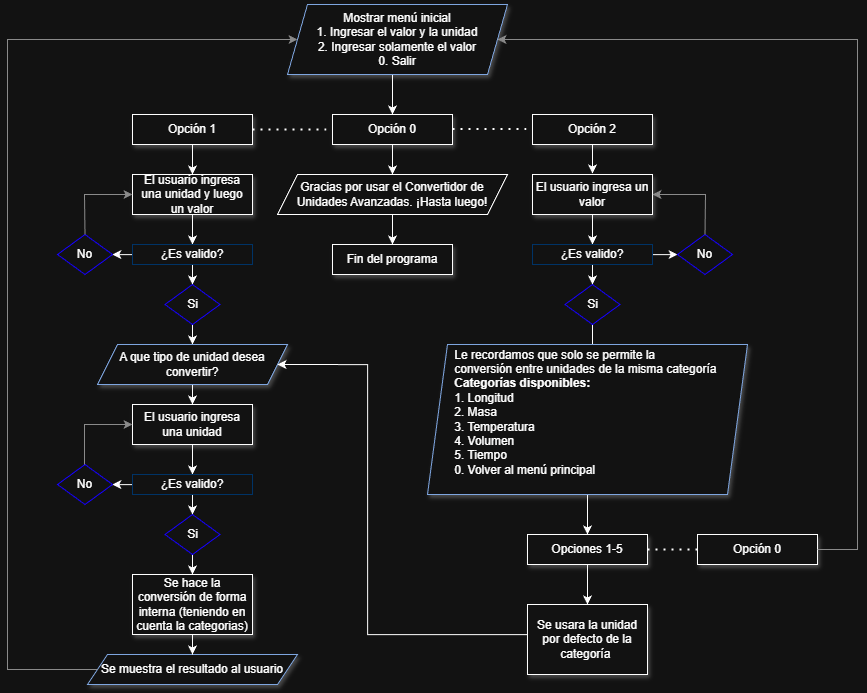

The diagram above was exported from draw.io. Its source (the exported page's mxGraphModel, read from the mxfile embedded in the PNG):
<mxGraphModel dx="1945" dy="825" grid="1" gridSize="10" guides="1" tooltips="1" connect="1" arrows="1" fold="1" page="1" pageScale="1" pageWidth="827" pageHeight="1169" math="0" shadow="0">
  <root>
    <mxCell id="0" />
    <mxCell id="1" parent="0" />
    <mxCell id="GELKWS1FyKnSLirPDOrO-3" edge="1" parent="1" style="edgeStyle=orthogonalEdgeStyle;rounded=0;orthogonalLoop=1;jettySize=auto;html=1;" target="GELKWS1FyKnSLirPDOrO-2" value="">
      <mxGeometry relative="1" as="geometry">
        <mxPoint x="425" y="89.99999999999994" as="sourcePoint" />
      </mxGeometry>
    </mxCell>
    <mxCell id="GELKWS1FyKnSLirPDOrO-85" edge="1" parent="1" source="GELKWS1FyKnSLirPDOrO-2" style="edgeStyle=orthogonalEdgeStyle;rounded=0;orthogonalLoop=1;jettySize=auto;html=1;" target="GELKWS1FyKnSLirPDOrO-84" value="">
      <mxGeometry relative="1" as="geometry" />
    </mxCell>
    <mxCell id="GELKWS1FyKnSLirPDOrO-2" parent="1" style="whiteSpace=wrap;html=1;rounded=0;shadow=1;" value="Opción 0" vertex="1">
      <mxGeometry height="30" width="120" x="365" y="130" as="geometry" />
    </mxCell>
    <mxCell id="GELKWS1FyKnSLirPDOrO-9" edge="1" parent="1" source="GELKWS1FyKnSLirPDOrO-4" style="edgeStyle=orthogonalEdgeStyle;rounded=0;orthogonalLoop=1;jettySize=auto;html=1;" target="GELKWS1FyKnSLirPDOrO-8" value="">
      <mxGeometry relative="1" as="geometry" />
    </mxCell>
    <mxCell id="GELKWS1FyKnSLirPDOrO-4" parent="1" style="whiteSpace=wrap;html=1;rounded=0;shadow=1;" value="Opción 1" vertex="1">
      <mxGeometry height="30" width="120" x="165" y="130" as="geometry" />
    </mxCell>
    <mxCell id="GELKWS1FyKnSLirPDOrO-6" parent="1" style="whiteSpace=wrap;html=1;rounded=0;shadow=1;" value="Opción 2" vertex="1">
      <mxGeometry height="30" width="120" x="565" y="130" as="geometry" />
    </mxCell>
    <mxCell id="GELKWS1FyKnSLirPDOrO-11" edge="1" parent="1" source="GELKWS1FyKnSLirPDOrO-8" style="edgeStyle=orthogonalEdgeStyle;rounded=0;orthogonalLoop=1;jettySize=auto;html=1;" target="GELKWS1FyKnSLirPDOrO-10" value="">
      <mxGeometry relative="1" as="geometry" />
    </mxCell>
    <mxCell id="GELKWS1FyKnSLirPDOrO-8" parent="1" style="whiteSpace=wrap;html=1;rounded=0;shadow=1;" value="El usuario ingresa una unidad y luego un valor" vertex="1">
      <mxGeometry height="40" width="120" x="165" y="190" as="geometry" />
    </mxCell>
    <mxCell id="GELKWS1FyKnSLirPDOrO-13" edge="1" parent="1" source="GELKWS1FyKnSLirPDOrO-10" style="edgeStyle=orthogonalEdgeStyle;rounded=0;orthogonalLoop=1;jettySize=auto;html=1;" target="GELKWS1FyKnSLirPDOrO-12" value="">
      <mxGeometry relative="1" as="geometry" />
    </mxCell>
    <mxCell id="GELKWS1FyKnSLirPDOrO-17" edge="1" parent="1" source="GELKWS1FyKnSLirPDOrO-10" style="edgeStyle=orthogonalEdgeStyle;rounded=0;orthogonalLoop=1;jettySize=auto;html=1;" target="GELKWS1FyKnSLirPDOrO-16" value="">
      <mxGeometry relative="1" as="geometry" />
    </mxCell>
    <mxCell id="GELKWS1FyKnSLirPDOrO-10" parent="1" style="whiteSpace=wrap;html=1;rounded=0;strokeColor=light-dark(#000000,#003366);" value="&lt;div&gt;¿Es valido?&lt;/div&gt;" vertex="1">
      <mxGeometry height="20" width="120" x="165" y="260" as="geometry" />
    </mxCell>
    <mxCell id="GELKWS1FyKnSLirPDOrO-43" edge="1" parent="1" source="GELKWS1FyKnSLirPDOrO-12" style="edgeStyle=orthogonalEdgeStyle;rounded=0;orthogonalLoop=1;jettySize=auto;html=1;" value="">
      <mxGeometry relative="1" as="geometry">
        <mxPoint x="225.00000000000023" y="360" as="targetPoint" />
      </mxGeometry>
    </mxCell>
    <mxCell id="GELKWS1FyKnSLirPDOrO-12" parent="1" style="rhombus;whiteSpace=wrap;html=1;rounded=0;strokeColor=light-dark(#000000,#1500FF);" value="Si" vertex="1">
      <mxGeometry height="40" width="55" x="197.5" y="300" as="geometry" />
    </mxCell>
    <mxCell id="GELKWS1FyKnSLirPDOrO-16" parent="1" style="rhombus;whiteSpace=wrap;html=1;rounded=0;strokeColor=light-dark(#000000,#1500FF);" value="No" vertex="1">
      <mxGeometry height="40" width="55" x="90" y="250" as="geometry" />
    </mxCell>
    <mxCell id="GELKWS1FyKnSLirPDOrO-19" edge="1" parent="1" source="GELKWS1FyKnSLirPDOrO-16" style="endArrow=classic;html=1;rounded=0;exitX=0.5;exitY=0;exitDx=0;exitDy=0;entryX=0;entryY=0.5;entryDx=0;entryDy=0;strokeColor=light-dark(#000000,#8A8A8A);" target="GELKWS1FyKnSLirPDOrO-8" value="">
      <mxGeometry height="50" relative="1" width="50" as="geometry">
        <Array as="points">
          <mxPoint x="117" y="210" />
        </Array>
        <mxPoint x="100" y="280" as="sourcePoint" />
        <mxPoint x="108" y="210" as="targetPoint" />
      </mxGeometry>
    </mxCell>
    <mxCell id="GELKWS1FyKnSLirPDOrO-25" edge="1" parent="1" source="GELKWS1FyKnSLirPDOrO-26" style="edgeStyle=orthogonalEdgeStyle;rounded=0;orthogonalLoop=1;jettySize=auto;html=1;" target="GELKWS1FyKnSLirPDOrO-29" value="">
      <mxGeometry relative="1" as="geometry" />
    </mxCell>
    <mxCell id="GELKWS1FyKnSLirPDOrO-26" parent="1" style="whiteSpace=wrap;html=1;rounded=0;shadow=1;" value="El usuario ingresa un valor" vertex="1">
      <mxGeometry height="40" width="120" x="565" y="190" as="geometry" />
    </mxCell>
    <mxCell id="GELKWS1FyKnSLirPDOrO-27" edge="1" parent="1" source="GELKWS1FyKnSLirPDOrO-29" style="edgeStyle=orthogonalEdgeStyle;rounded=0;orthogonalLoop=1;jettySize=auto;html=1;" target="GELKWS1FyKnSLirPDOrO-30" value="">
      <mxGeometry relative="1" as="geometry" />
    </mxCell>
    <mxCell id="GELKWS1FyKnSLirPDOrO-41" edge="1" parent="1" source="GELKWS1FyKnSLirPDOrO-29" style="edgeStyle=orthogonalEdgeStyle;rounded=0;orthogonalLoop=1;jettySize=auto;html=1;" target="GELKWS1FyKnSLirPDOrO-31" value="">
      <mxGeometry relative="1" as="geometry" />
    </mxCell>
    <mxCell id="GELKWS1FyKnSLirPDOrO-29" parent="1" style="whiteSpace=wrap;html=1;rounded=0;strokeColor=light-dark(#000000,#003366);" value="&lt;div&gt;¿Es valido?&lt;/div&gt;" vertex="1">
      <mxGeometry height="20" width="120" x="565" y="260" as="geometry" />
    </mxCell>
    <mxCell id="GELKWS1FyKnSLirPDOrO-66" edge="1" parent="1" source="GELKWS1FyKnSLirPDOrO-30" style="edgeStyle=orthogonalEdgeStyle;rounded=0;orthogonalLoop=1;jettySize=auto;html=1;" target="GELKWS1FyKnSLirPDOrO-65" value="">
      <mxGeometry relative="1" as="geometry" />
    </mxCell>
    <mxCell id="GELKWS1FyKnSLirPDOrO-30" parent="1" style="rhombus;whiteSpace=wrap;html=1;rounded=0;strokeColor=light-dark(#000000,#1500FF);" value="Si" vertex="1">
      <mxGeometry height="40" width="55" x="597.5" y="300" as="geometry" />
    </mxCell>
    <mxCell id="GELKWS1FyKnSLirPDOrO-31" parent="1" style="rhombus;whiteSpace=wrap;html=1;rounded=0;strokeColor=light-dark(#000000,#1500FF);" value="No" vertex="1">
      <mxGeometry height="40" width="55" x="710" y="250" as="geometry" />
    </mxCell>
    <mxCell id="GELKWS1FyKnSLirPDOrO-37" edge="1" parent="1" source="GELKWS1FyKnSLirPDOrO-6" style="edgeStyle=orthogonalEdgeStyle;rounded=0;orthogonalLoop=1;jettySize=auto;html=1;exitX=0.5;exitY=1;exitDx=0;exitDy=0;" value="">
      <mxGeometry relative="1" as="geometry">
        <mxPoint x="625" y="159" as="sourcePoint" />
        <mxPoint x="625" y="189" as="targetPoint" />
      </mxGeometry>
    </mxCell>
    <mxCell id="GELKWS1FyKnSLirPDOrO-38" edge="1" parent="1" source="GELKWS1FyKnSLirPDOrO-31" style="endArrow=classic;html=1;rounded=0;entryX=0;entryY=0.5;entryDx=0;entryDy=0;strokeColor=light-dark(#000000,#8A8A8A);exitX=0.5;exitY=0;exitDx=0;exitDy=0;" value="">
      <mxGeometry height="50" relative="1" width="50" as="geometry">
        <Array as="points">
          <mxPoint x="738" y="210" />
        </Array>
        <mxPoint x="727" y="250" as="sourcePoint" />
        <mxPoint x="685" y="210" as="targetPoint" />
      </mxGeometry>
    </mxCell>
    <mxCell id="GELKWS1FyKnSLirPDOrO-50" edge="1" parent="1" source="GELKWS1FyKnSLirPDOrO-47" style="edgeStyle=orthogonalEdgeStyle;rounded=0;orthogonalLoop=1;jettySize=auto;html=1;" target="GELKWS1FyKnSLirPDOrO-49" value="">
      <mxGeometry relative="1" as="geometry" />
    </mxCell>
    <mxCell id="GELKWS1FyKnSLirPDOrO-47" parent="1" style="shape=parallelogram;perimeter=parallelogramPerimeter;whiteSpace=wrap;html=1;fixedSize=1;strokeColor=light-dark(#000000,#7EA6E0);shadow=1;" value="A que tipo de unidad desea convertir?" vertex="1">
      <mxGeometry height="40" width="190" x="130" y="360" as="geometry" />
    </mxCell>
    <mxCell id="GELKWS1FyKnSLirPDOrO-48" parent="1" style="shape=parallelogram;perimeter=parallelogramPerimeter;whiteSpace=wrap;html=1;fixedSize=1;strokeColor=light-dark(#000000,#7EA6E0);shadow=1;" value="Mostrar menú inicial&lt;div&gt;1.&amp;nbsp;Ingresar el valor y la unidad&lt;/div&gt;&lt;div&gt;2.&amp;nbsp;Ingresar solamente el valor&lt;/div&gt;&lt;div&gt;0. Salir&lt;/div&gt;" vertex="1">
      <mxGeometry height="70" width="220" x="320" y="20" as="geometry" />
    </mxCell>
    <mxCell id="GELKWS1FyKnSLirPDOrO-52" edge="1" parent="1" source="GELKWS1FyKnSLirPDOrO-49" style="edgeStyle=orthogonalEdgeStyle;rounded=0;orthogonalLoop=1;jettySize=auto;html=1;" target="GELKWS1FyKnSLirPDOrO-51" value="">
      <mxGeometry relative="1" as="geometry" />
    </mxCell>
    <mxCell id="GELKWS1FyKnSLirPDOrO-49" parent="1" style="whiteSpace=wrap;html=1;rounded=0;shadow=1;" value="El usuario ingresa una unidad" vertex="1">
      <mxGeometry height="40" width="120" x="165" y="420" as="geometry" />
    </mxCell>
    <mxCell id="GELKWS1FyKnSLirPDOrO-54" edge="1" parent="1" source="GELKWS1FyKnSLirPDOrO-51" style="edgeStyle=orthogonalEdgeStyle;rounded=0;orthogonalLoop=1;jettySize=auto;html=1;" target="GELKWS1FyKnSLirPDOrO-53" value="">
      <mxGeometry relative="1" as="geometry" />
    </mxCell>
    <mxCell id="GELKWS1FyKnSLirPDOrO-56" edge="1" parent="1" source="GELKWS1FyKnSLirPDOrO-51" style="edgeStyle=orthogonalEdgeStyle;rounded=0;orthogonalLoop=1;jettySize=auto;html=1;" target="GELKWS1FyKnSLirPDOrO-55" value="">
      <mxGeometry relative="1" as="geometry" />
    </mxCell>
    <mxCell id="GELKWS1FyKnSLirPDOrO-51" parent="1" style="whiteSpace=wrap;html=1;rounded=0;strokeColor=light-dark(#000000,#003366);" value="&lt;div&gt;¿Es valido?&lt;/div&gt;" vertex="1">
      <mxGeometry height="20" width="120" x="165" y="490" as="geometry" />
    </mxCell>
    <mxCell id="GELKWS1FyKnSLirPDOrO-63" edge="1" parent="1" source="GELKWS1FyKnSLirPDOrO-53" style="edgeStyle=orthogonalEdgeStyle;rounded=0;orthogonalLoop=1;jettySize=auto;html=1;" target="GELKWS1FyKnSLirPDOrO-62" value="">
      <mxGeometry relative="1" as="geometry" />
    </mxCell>
    <mxCell id="GELKWS1FyKnSLirPDOrO-53" parent="1" style="rhombus;whiteSpace=wrap;html=1;rounded=0;strokeColor=light-dark(#000000,#1500FF);" value="Si" vertex="1">
      <mxGeometry height="40" width="55" x="197.5" y="530" as="geometry" />
    </mxCell>
    <mxCell id="GELKWS1FyKnSLirPDOrO-55" parent="1" style="rhombus;whiteSpace=wrap;html=1;rounded=0;strokeColor=light-dark(#000000,#1500FF);" value="No" vertex="1">
      <mxGeometry height="40" width="55" x="90" y="480" as="geometry" />
    </mxCell>
    <mxCell id="GELKWS1FyKnSLirPDOrO-57" edge="1" parent="1" style="endArrow=classic;html=1;rounded=0;exitX=0.5;exitY=0;exitDx=0;exitDy=0;entryX=0;entryY=0.5;entryDx=0;entryDy=0;strokeColor=light-dark(#000000,#8A8A8A);" value="">
      <mxGeometry height="50" relative="1" width="50" as="geometry">
        <Array as="points">
          <mxPoint x="117" y="440" />
        </Array>
        <mxPoint x="117" y="480" as="sourcePoint" />
        <mxPoint x="165" y="440" as="targetPoint" />
      </mxGeometry>
    </mxCell>
    <mxCell id="GELKWS1FyKnSLirPDOrO-58" parent="1" style="shape=parallelogram;perimeter=parallelogramPerimeter;whiteSpace=wrap;html=1;fixedSize=1;strokeColor=light-dark(#000000,#7EA6E0);rounded=0;shadow=1;" value="Se muestra el resultado al usuario" vertex="1">
      <mxGeometry height="30" width="210" x="120" y="670" as="geometry" />
    </mxCell>
    <mxCell id="GELKWS1FyKnSLirPDOrO-60" edge="1" parent="1" source="GELKWS1FyKnSLirPDOrO-58" style="endArrow=classic;html=1;rounded=0;exitX=0;exitY=0.5;exitDx=0;exitDy=0;entryX=0;entryY=0.5;entryDx=0;entryDy=0;strokeColor=light-dark(#000000,#8A8A8A);" target="GELKWS1FyKnSLirPDOrO-48" value="">
      <mxGeometry height="50" relative="1" width="50" as="geometry">
        <Array as="points">
          <mxPoint x="40" y="685" />
          <mxPoint x="40" y="55" />
        </Array>
        <mxPoint x="30" y="600" as="sourcePoint" />
        <mxPoint x="40" y="60" as="targetPoint" />
      </mxGeometry>
    </mxCell>
    <mxCell id="GELKWS1FyKnSLirPDOrO-64" edge="1" parent="1" source="GELKWS1FyKnSLirPDOrO-62" style="edgeStyle=orthogonalEdgeStyle;rounded=0;orthogonalLoop=1;jettySize=auto;html=1;" target="GELKWS1FyKnSLirPDOrO-58" value="">
      <mxGeometry relative="1" as="geometry" />
    </mxCell>
    <mxCell id="GELKWS1FyKnSLirPDOrO-62" parent="1" style="rounded=0;whiteSpace=wrap;html=1;strokeColor=light-dark(#000000,#FFFFFF);shadow=1;" value="Se hace la conversión de forma interna (teniendo en cuenta la categorias)" vertex="1">
      <mxGeometry height="60" width="120" x="165" y="590" as="geometry" />
    </mxCell>
    <mxCell id="GELKWS1FyKnSLirPDOrO-69" edge="1" parent="1" source="GELKWS1FyKnSLirPDOrO-65" style="edgeStyle=orthogonalEdgeStyle;rounded=0;orthogonalLoop=1;jettySize=auto;html=1;" target="GELKWS1FyKnSLirPDOrO-68" value="">
      <mxGeometry relative="1" as="geometry" />
    </mxCell>
    <mxCell id="GELKWS1FyKnSLirPDOrO-65" parent="1" style="shape=parallelogram;perimeter=parallelogramPerimeter;whiteSpace=wrap;html=1;fixedSize=1;strokeColor=light-dark(#000000,#7EA6E0);rounded=0;shadow=1;" value="&lt;div style=&quot;text-align: justify;&quot;&gt;Le recordamos que solo se permite la&amp;nbsp;&lt;/div&gt;&lt;div style=&quot;text-align: justify;&quot;&gt;conversión entre unidades de la misma categoría&amp;nbsp;&lt;/div&gt;&lt;div style=&quot;text-align: justify;&quot;&gt;&lt;b&gt;Categorías disponibles:&lt;/b&gt;&lt;/div&gt;&lt;div style=&quot;text-align: justify;&quot;&gt;1. Longitud&lt;/div&gt;&lt;div style=&quot;text-align: justify;&quot;&gt;2. Masa&lt;/div&gt;&lt;div style=&quot;text-align: justify;&quot;&gt;3. Temperatura&lt;/div&gt;&lt;div style=&quot;text-align: justify;&quot;&gt;4. Volumen&lt;/div&gt;&lt;div style=&quot;text-align: justify;&quot;&gt;5. Tiempo&lt;/div&gt;&lt;div style=&quot;text-align: justify;&quot;&gt;0. Volver al menú principal&lt;/div&gt;&lt;div&gt;&lt;br&gt;&lt;/div&gt;" vertex="1">
      <mxGeometry height="150" width="320" x="460" y="360" as="geometry" />
    </mxCell>
    <mxCell id="GELKWS1FyKnSLirPDOrO-67" edge="1" parent="1" source="GELKWS1FyKnSLirPDOrO-65" style="edgeStyle=orthogonalEdgeStyle;rounded=0;orthogonalLoop=1;jettySize=auto;html=1;exitX=0.5;exitY=1;exitDx=0;exitDy=0;" target="GELKWS1FyKnSLirPDOrO-65">
      <mxGeometry relative="1" as="geometry" />
    </mxCell>
    <mxCell id="GELKWS1FyKnSLirPDOrO-79" edge="1" parent="1" source="GELKWS1FyKnSLirPDOrO-80" style="edgeStyle=orthogonalEdgeStyle;rounded=0;orthogonalLoop=1;jettySize=auto;html=1;entryX=1;entryY=0.5;entryDx=0;entryDy=0;exitX=0;exitY=0.5;exitDx=0;exitDy=0;" target="GELKWS1FyKnSLirPDOrO-47">
      <mxGeometry relative="1" as="geometry">
        <Array as="points">
          <mxPoint x="560" y="650" />
          <mxPoint x="400" y="650" />
          <mxPoint x="400" y="380" />
        </Array>
        <mxPoint x="510" y="660" as="sourcePoint" />
      </mxGeometry>
    </mxCell>
    <mxCell id="GELKWS1FyKnSLirPDOrO-81" edge="1" parent="1" source="GELKWS1FyKnSLirPDOrO-68" style="edgeStyle=orthogonalEdgeStyle;rounded=0;orthogonalLoop=1;jettySize=auto;html=1;" target="GELKWS1FyKnSLirPDOrO-80" value="">
      <mxGeometry relative="1" as="geometry" />
    </mxCell>
    <mxCell id="GELKWS1FyKnSLirPDOrO-68" parent="1" style="whiteSpace=wrap;html=1;strokeColor=light-dark(#000000,#FFFFFF);rounded=0;shadow=1;" value="Opciones 1-5" vertex="1">
      <mxGeometry height="30" width="120" x="560" y="550" as="geometry" />
    </mxCell>
    <mxCell id="GELKWS1FyKnSLirPDOrO-70" parent="1" style="whiteSpace=wrap;html=1;strokeColor=light-dark(#000000,#FFFFFF);rounded=0;shadow=1;" value="Opción 0" vertex="1">
      <mxGeometry height="30" width="120" x="730" y="550" as="geometry" />
    </mxCell>
    <mxCell id="GELKWS1FyKnSLirPDOrO-72" edge="1" parent="1" source="GELKWS1FyKnSLirPDOrO-70" style="endArrow=classic;html=1;rounded=0;entryX=1;entryY=0.5;entryDx=0;entryDy=0;strokeColor=light-dark(#000000,#8A8A8A);" target="GELKWS1FyKnSLirPDOrO-48" value="">
      <mxGeometry height="50" relative="1" width="50" as="geometry">
        <Array as="points">
          <mxPoint x="890" y="565" />
          <mxPoint x="890" y="55" />
        </Array>
        <mxPoint x="850" y="620" as="sourcePoint" />
        <mxPoint x="730" y="40" as="targetPoint" />
      </mxGeometry>
    </mxCell>
    <mxCell id="GELKWS1FyKnSLirPDOrO-74" edge="1" parent="1" source="GELKWS1FyKnSLirPDOrO-4" style="endArrow=none;dashed=1;html=1;dashPattern=1 3;strokeWidth=2;rounded=0;exitX=1;exitY=0.5;exitDx=0;exitDy=0;entryX=0;entryY=0.5;entryDx=0;entryDy=0;" target="GELKWS1FyKnSLirPDOrO-2" value="">
      <mxGeometry height="50" relative="1" width="50" as="geometry">
        <mxPoint x="300" y="210" as="sourcePoint" />
        <mxPoint x="350" y="160" as="targetPoint" />
      </mxGeometry>
    </mxCell>
    <mxCell id="GELKWS1FyKnSLirPDOrO-75" edge="1" parent="1" style="endArrow=none;dashed=1;html=1;dashPattern=1 3;strokeWidth=2;rounded=0;exitX=1;exitY=0.5;exitDx=0;exitDy=0;entryX=0;entryY=0.5;entryDx=0;entryDy=0;" value="">
      <mxGeometry height="50" relative="1" width="50" as="geometry">
        <mxPoint x="485" y="144.47" as="sourcePoint" />
        <mxPoint x="565" y="144.47" as="targetPoint" />
      </mxGeometry>
    </mxCell>
    <mxCell id="GELKWS1FyKnSLirPDOrO-76" edge="1" parent="1" source="GELKWS1FyKnSLirPDOrO-68" style="endArrow=none;dashed=1;html=1;dashPattern=1 3;strokeWidth=2;rounded=0;exitX=1;exitY=0.5;exitDx=0;exitDy=0;entryX=0;entryY=0.5;entryDx=0;entryDy=0;" target="GELKWS1FyKnSLirPDOrO-70" value="">
      <mxGeometry height="50" relative="1" width="50" as="geometry">
        <mxPoint x="680" y="570" as="sourcePoint" />
        <mxPoint x="720" y="570" as="targetPoint" />
      </mxGeometry>
    </mxCell>
    <mxCell id="GELKWS1FyKnSLirPDOrO-80" parent="1" style="whiteSpace=wrap;html=1;strokeColor=light-dark(#000000,#FFFFFF);rounded=0;shadow=1;" value="Se usara la unidad por defecto de la categoría&amp;nbsp;" vertex="1">
      <mxGeometry height="70" width="120" x="560" y="620" as="geometry" />
    </mxCell>
    <mxCell id="GELKWS1FyKnSLirPDOrO-88" edge="1" parent="1" source="GELKWS1FyKnSLirPDOrO-84" style="edgeStyle=orthogonalEdgeStyle;rounded=0;orthogonalLoop=1;jettySize=auto;html=1;" target="GELKWS1FyKnSLirPDOrO-87" value="">
      <mxGeometry relative="1" as="geometry" />
    </mxCell>
    <mxCell id="GELKWS1FyKnSLirPDOrO-84" parent="1" style="shape=parallelogram;perimeter=parallelogramPerimeter;whiteSpace=wrap;html=1;fixedSize=1;" value="Gracias por usar el Convertidor de Unidades Avanzadas. ¡Hasta luego!" vertex="1">
      <mxGeometry height="40" width="230" x="310" y="190" as="geometry" />
    </mxCell>
    <mxCell id="GELKWS1FyKnSLirPDOrO-87" parent="1" style="whiteSpace=wrap;html=1;shadow=1;" value="Fin del programa" vertex="1">
      <mxGeometry height="30" width="120" x="365" y="260" as="geometry" />
    </mxCell>
  </root>
</mxGraphModel>